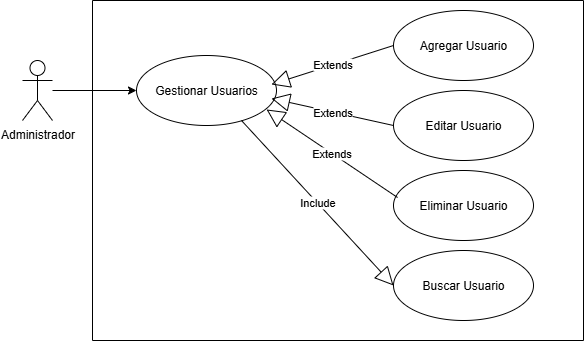

The diagram above was exported from draw.io. Its source (the exported page's mxGraphModel, read from the mxfile embedded in the PNG):
<mxGraphModel dx="872" dy="465" grid="1" gridSize="10" guides="1" tooltips="1" connect="1" arrows="1" fold="1" page="1" pageScale="1" pageWidth="827" pageHeight="1169" math="0" shadow="0">
  <root>
    <mxCell id="0" />
    <mxCell id="1" parent="0" />
    <mxCell id="rzZWxnBggc0MvzOAkajF-1" value="Administrador" style="shape=umlActor;verticalLabelPosition=bottom;verticalAlign=top;html=1;outlineConnect=0;" vertex="1" parent="1">
      <mxGeometry x="100" y="290" width="30" height="60" as="geometry" />
    </mxCell>
    <mxCell id="rzZWxnBggc0MvzOAkajF-2" value="" style="swimlane;startSize=0;" vertex="1" parent="1">
      <mxGeometry x="170" y="230" width="491" height="340" as="geometry" />
    </mxCell>
    <mxCell id="rzZWxnBggc0MvzOAkajF-3" value="Gestionar Usuarios" style="ellipse;whiteSpace=wrap;html=1;" vertex="1" parent="rzZWxnBggc0MvzOAkajF-2">
      <mxGeometry x="44" y="55" width="140" height="70" as="geometry" />
    </mxCell>
    <mxCell id="rzZWxnBggc0MvzOAkajF-20" value="Agregar Usuario" style="ellipse;whiteSpace=wrap;html=1;" vertex="1" parent="rzZWxnBggc0MvzOAkajF-2">
      <mxGeometry x="301" y="10" width="140" height="70" as="geometry" />
    </mxCell>
    <mxCell id="rzZWxnBggc0MvzOAkajF-21" value="Editar Usuario" style="ellipse;whiteSpace=wrap;html=1;" vertex="1" parent="rzZWxnBggc0MvzOAkajF-2">
      <mxGeometry x="301" y="90" width="140" height="70" as="geometry" />
    </mxCell>
    <mxCell id="rzZWxnBggc0MvzOAkajF-22" value="Eliminar Usuario" style="ellipse;whiteSpace=wrap;html=1;" vertex="1" parent="rzZWxnBggc0MvzOAkajF-2">
      <mxGeometry x="301" y="170" width="140" height="70" as="geometry" />
    </mxCell>
    <mxCell id="rzZWxnBggc0MvzOAkajF-23" value="Buscar Usuario" style="ellipse;whiteSpace=wrap;html=1;" vertex="1" parent="rzZWxnBggc0MvzOAkajF-2">
      <mxGeometry x="301" y="250" width="140" height="70" as="geometry" />
    </mxCell>
    <mxCell id="rzZWxnBggc0MvzOAkajF-24" value="Extends" style="endArrow=block;endSize=16;endFill=0;html=1;rounded=0;exitX=0;exitY=0.5;exitDx=0;exitDy=0;entryX=0.964;entryY=0.414;entryDx=0;entryDy=0;entryPerimeter=0;" edge="1" parent="rzZWxnBggc0MvzOAkajF-2" source="rzZWxnBggc0MvzOAkajF-20" target="rzZWxnBggc0MvzOAkajF-3">
      <mxGeometry width="160" relative="1" as="geometry">
        <mxPoint x="160" y="150" as="sourcePoint" />
        <mxPoint x="320" y="150" as="targetPoint" />
      </mxGeometry>
    </mxCell>
    <mxCell id="rzZWxnBggc0MvzOAkajF-25" value="Extends" style="endArrow=block;endSize=16;endFill=0;html=1;rounded=0;exitX=0;exitY=0.5;exitDx=0;exitDy=0;entryX=0.964;entryY=0.614;entryDx=0;entryDy=0;entryPerimeter=0;" edge="1" parent="rzZWxnBggc0MvzOAkajF-2" source="rzZWxnBggc0MvzOAkajF-21" target="rzZWxnBggc0MvzOAkajF-3">
      <mxGeometry width="160" relative="1" as="geometry">
        <mxPoint x="311" y="55" as="sourcePoint" />
        <mxPoint x="189" y="94" as="targetPoint" />
      </mxGeometry>
    </mxCell>
    <mxCell id="rzZWxnBggc0MvzOAkajF-26" value="Extends" style="endArrow=block;endSize=16;endFill=0;html=1;rounded=0;exitX=0.029;exitY=0.386;exitDx=0;exitDy=0;entryX=0.929;entryY=0.771;entryDx=0;entryDy=0;entryPerimeter=0;exitPerimeter=0;" edge="1" parent="rzZWxnBggc0MvzOAkajF-2" source="rzZWxnBggc0MvzOAkajF-22" target="rzZWxnBggc0MvzOAkajF-3">
      <mxGeometry width="160" relative="1" as="geometry">
        <mxPoint x="311" y="135" as="sourcePoint" />
        <mxPoint x="189" y="108" as="targetPoint" />
      </mxGeometry>
    </mxCell>
    <mxCell id="rzZWxnBggc0MvzOAkajF-27" value="Include" style="endArrow=block;endSize=16;endFill=0;html=1;rounded=0;exitX=0.75;exitY=0.929;exitDx=0;exitDy=0;entryX=0;entryY=0.5;entryDx=0;entryDy=0;exitPerimeter=0;" edge="1" parent="rzZWxnBggc0MvzOAkajF-2" source="rzZWxnBggc0MvzOAkajF-3" target="rzZWxnBggc0MvzOAkajF-23">
      <mxGeometry width="160" relative="1" as="geometry">
        <mxPoint x="315" y="207" as="sourcePoint" />
        <mxPoint x="184" y="119" as="targetPoint" />
      </mxGeometry>
    </mxCell>
    <mxCell id="rzZWxnBggc0MvzOAkajF-5" value="" style="endArrow=classic;html=1;rounded=0;entryX=0;entryY=0.5;entryDx=0;entryDy=0;" edge="1" parent="1" source="rzZWxnBggc0MvzOAkajF-1" target="rzZWxnBggc0MvzOAkajF-3">
      <mxGeometry width="50" height="50" relative="1" as="geometry">
        <mxPoint x="390" y="410" as="sourcePoint" />
        <mxPoint x="440" y="360" as="targetPoint" />
      </mxGeometry>
    </mxCell>
  </root>
</mxGraphModel>